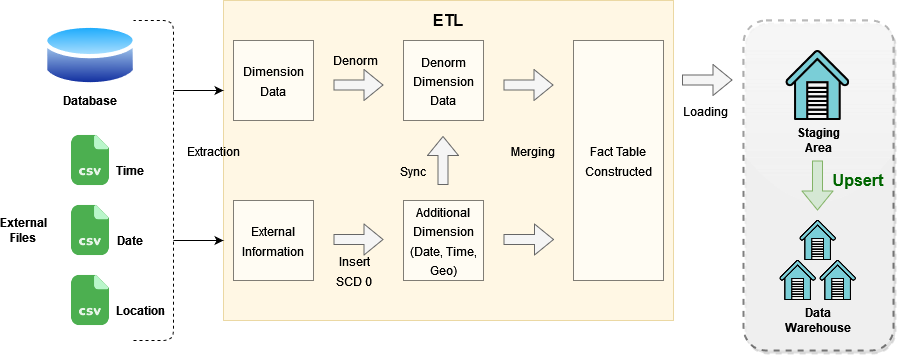

The diagram above was exported from draw.io. Its source (the exported page's mxGraphModel, read from the mxfile embedded in the PNG):
<mxGraphModel dx="1246" dy="448" grid="1" gridSize="10" guides="1" tooltips="1" connect="1" arrows="1" fold="1" page="1" pageScale="1" pageWidth="1169" pageHeight="827" math="0" shadow="0">
  <root>
    <mxCell id="oP95bZkvjM4Bvmj5juxs-0" />
    <mxCell id="oP95bZkvjM4Bvmj5juxs-1" parent="oP95bZkvjM4Bvmj5juxs-0" />
    <mxCell id="-OY_vjvBz0IHWV7tBAff-18" value="" style="rounded=0;whiteSpace=wrap;html=1;shadow=0;glass=0;fontSize=16;strokeWidth=1;opacity=50;fillColor=#fff2cc;strokeColor=#d6b656;" parent="oP95bZkvjM4Bvmj5juxs-1" vertex="1">
      <mxGeometry x="510" y="80" width="450" height="320" as="geometry" />
    </mxCell>
    <mxCell id="702m9bprzwxj5uBdQyj5-6" value="" style="rounded=1;whiteSpace=wrap;html=1;fontSize=16;fontColor=#006600;dashed=1;strokeWidth=2;perimeterSpacing=2;opacity=50;glass=1;shadow=1;" parent="oP95bZkvjM4Bvmj5juxs-1" vertex="1">
      <mxGeometry x="1030" y="100" width="150" height="330" as="geometry" />
    </mxCell>
    <mxCell id="ogsMztmMiZGJMF2guA8L-1" value="" style="shape=image;html=1;verticalAlign=top;verticalLabelPosition=bottom;labelBackgroundColor=#ffffff;imageAspect=0;aspect=fixed;image=https://cdn0.iconfinder.com/data/icons/common-file-extensions-audio-documents/24/ext_csv-128.png" parent="oP95bZkvjM4Bvmj5juxs-1" vertex="1">
      <mxGeometry x="346.81" y="210" width="60" height="60" as="geometry" />
    </mxCell>
    <mxCell id="ogsMztmMiZGJMF2guA8L-4" value="" style="aspect=fixed;perimeter=ellipsePerimeter;html=1;align=center;shadow=0;dashed=0;spacingTop=3;image;image=img/lib/active_directory/database.svg;" parent="oP95bZkvjM4Bvmj5juxs-1" vertex="1">
      <mxGeometry x="329.51" y="100" width="94.59" height="70" as="geometry" />
    </mxCell>
    <mxCell id="ogsMztmMiZGJMF2guA8L-5" value="" style="shape=image;html=1;verticalAlign=top;verticalLabelPosition=bottom;labelBackgroundColor=#ffffff;imageAspect=0;aspect=fixed;image=https://cdn0.iconfinder.com/data/icons/common-file-extensions-audio-documents/24/ext_csv-128.png" parent="oP95bZkvjM4Bvmj5juxs-1" vertex="1">
      <mxGeometry x="346.81" y="280" width="60" height="60" as="geometry" />
    </mxCell>
    <mxCell id="ogsMztmMiZGJMF2guA8L-6" value="" style="shape=image;html=1;verticalAlign=top;verticalLabelPosition=bottom;labelBackgroundColor=#ffffff;imageAspect=0;aspect=fixed;image=https://cdn0.iconfinder.com/data/icons/common-file-extensions-audio-documents/24/ext_csv-128.png" parent="oP95bZkvjM4Bvmj5juxs-1" vertex="1">
      <mxGeometry x="346.81" y="350" width="60" height="60" as="geometry" />
    </mxCell>
    <mxCell id="qTQmD1XSA4alEHEAUnGx-0" value="" style="shape=image;html=1;verticalAlign=top;verticalLabelPosition=bottom;labelBackgroundColor=#ffffff;imageAspect=0;aspect=fixed;image=https://cdn3.iconfinder.com/data/icons/strokeline/128/22_icons-128.png;sketch=0;" parent="oP95bZkvjM4Bvmj5juxs-1" vertex="1">
      <mxGeometry x="1070" y="130" width="70" height="70" as="geometry" />
    </mxCell>
    <mxCell id="qTQmD1XSA4alEHEAUnGx-1" value="" style="shape=image;html=1;verticalAlign=top;verticalLabelPosition=bottom;labelBackgroundColor=#ffffff;imageAspect=0;aspect=fixed;image=https://cdn3.iconfinder.com/data/icons/strokeline/128/22_icons-128.png;sketch=0;" parent="oP95bZkvjM4Bvmj5juxs-1" vertex="1">
      <mxGeometry x="1085" y="300" width="40" height="40" as="geometry" />
    </mxCell>
    <mxCell id="qTQmD1XSA4alEHEAUnGx-2" value="" style="shape=image;html=1;verticalAlign=top;verticalLabelPosition=bottom;labelBackgroundColor=#ffffff;imageAspect=0;aspect=fixed;image=https://cdn3.iconfinder.com/data/icons/strokeline/128/22_icons-128.png;sketch=0;" parent="oP95bZkvjM4Bvmj5juxs-1" vertex="1">
      <mxGeometry x="1105" y="340" width="40" height="40" as="geometry" />
    </mxCell>
    <mxCell id="qTQmD1XSA4alEHEAUnGx-3" value="" style="shape=image;html=1;verticalAlign=top;verticalLabelPosition=bottom;labelBackgroundColor=#ffffff;imageAspect=0;aspect=fixed;image=https://cdn3.iconfinder.com/data/icons/strokeline/128/22_icons-128.png;sketch=0;" parent="oP95bZkvjM4Bvmj5juxs-1" vertex="1">
      <mxGeometry x="1065" y="340" width="40" height="40" as="geometry" />
    </mxCell>
    <mxCell id="qTQmD1XSA4alEHEAUnGx-4" value="Data Warehouse" style="text;html=1;strokeColor=none;fillColor=none;align=center;verticalAlign=middle;whiteSpace=wrap;rounded=0;fontStyle=1" parent="oP95bZkvjM4Bvmj5juxs-1" vertex="1">
      <mxGeometry x="1085" y="390" width="40" height="20" as="geometry" />
    </mxCell>
    <mxCell id="qTQmD1XSA4alEHEAUnGx-5" value="&lt;b&gt;Staging Area&lt;/b&gt;" style="text;html=1;strokeColor=none;fillColor=none;align=center;verticalAlign=middle;whiteSpace=wrap;rounded=0;" parent="oP95bZkvjM4Bvmj5juxs-1" vertex="1">
      <mxGeometry x="1085" y="210" width="40" height="20" as="geometry" />
    </mxCell>
    <mxCell id="qTQmD1XSA4alEHEAUnGx-6" value="" style="shape=flexArrow;endArrow=classic;html=1;fillColor=#d5e8d4;strokeColor=#82b366;" parent="oP95bZkvjM4Bvmj5juxs-1" edge="1">
      <mxGeometry width="50" height="50" relative="1" as="geometry">
        <mxPoint x="1104" y="240" as="sourcePoint" />
        <mxPoint x="1104" y="290" as="targetPoint" />
      </mxGeometry>
    </mxCell>
    <mxCell id="qTQmD1XSA4alEHEAUnGx-8" value="Upsert" style="text;html=1;strokeColor=none;fillColor=none;align=center;verticalAlign=middle;whiteSpace=wrap;rounded=0;fontSize=16;fontStyle=1;fontColor=#006600;" parent="oP95bZkvjM4Bvmj5juxs-1" vertex="1">
      <mxGeometry x="1125" y="250" width="40" height="20" as="geometry" />
    </mxCell>
    <mxCell id="qTQmD1XSA4alEHEAUnGx-11" value="" style="endArrow=none;dashed=1;html=1;edgeStyle=elbowEdgeStyle;" parent="oP95bZkvjM4Bvmj5juxs-1" edge="1">
      <mxGeometry width="50" height="50" relative="1" as="geometry">
        <mxPoint x="420" y="420" as="sourcePoint" />
        <mxPoint x="420" y="100" as="targetPoint" />
        <Array as="points">
          <mxPoint x="460" y="260" />
        </Array>
      </mxGeometry>
    </mxCell>
    <mxCell id="qTQmD1XSA4alEHEAUnGx-14" value="" style="endArrow=classic;html=1;" parent="oP95bZkvjM4Bvmj5juxs-1" edge="1">
      <mxGeometry width="50" height="50" relative="1" as="geometry">
        <mxPoint x="460" y="170" as="sourcePoint" />
        <mxPoint x="510" y="170" as="targetPoint" />
      </mxGeometry>
    </mxCell>
    <mxCell id="702m9bprzwxj5uBdQyj5-0" value="&lt;b&gt;Database&lt;/b&gt;" style="text;html=1;strokeColor=none;fillColor=none;align=center;verticalAlign=middle;whiteSpace=wrap;rounded=0;" parent="oP95bZkvjM4Bvmj5juxs-1" vertex="1">
      <mxGeometry x="356.81" y="170" width="40" height="20" as="geometry" />
    </mxCell>
    <mxCell id="702m9bprzwxj5uBdQyj5-1" value="&lt;b&gt;External Files&lt;/b&gt;" style="text;html=1;strokeColor=none;fillColor=none;align=center;verticalAlign=middle;whiteSpace=wrap;rounded=0;" parent="oP95bZkvjM4Bvmj5juxs-1" vertex="1">
      <mxGeometry x="289.51" y="300" width="40" height="20" as="geometry" />
    </mxCell>
    <mxCell id="702m9bprzwxj5uBdQyj5-2" value="&lt;b&gt;Time&lt;/b&gt;" style="text;html=1;strokeColor=none;fillColor=none;align=center;verticalAlign=middle;whiteSpace=wrap;rounded=0;" parent="oP95bZkvjM4Bvmj5juxs-1" vertex="1">
      <mxGeometry x="396.81" y="240" width="40" height="20" as="geometry" />
    </mxCell>
    <mxCell id="702m9bprzwxj5uBdQyj5-3" value="&lt;b&gt;Date&lt;/b&gt;" style="text;html=1;strokeColor=none;fillColor=none;align=center;verticalAlign=middle;whiteSpace=wrap;rounded=0;" parent="oP95bZkvjM4Bvmj5juxs-1" vertex="1">
      <mxGeometry x="396.81" y="310" width="40" height="20" as="geometry" />
    </mxCell>
    <mxCell id="702m9bprzwxj5uBdQyj5-5" value="&lt;b&gt;Location&lt;/b&gt;" style="text;html=1;strokeColor=none;fillColor=none;align=center;verticalAlign=middle;whiteSpace=wrap;rounded=0;" parent="oP95bZkvjM4Bvmj5juxs-1" vertex="1">
      <mxGeometry x="406.81" y="380" width="40" height="20" as="geometry" />
    </mxCell>
    <mxCell id="-OY_vjvBz0IHWV7tBAff-0" value="&lt;font style=&quot;font-size: 12px&quot;&gt;Dimension Data&lt;/font&gt;" style="whiteSpace=wrap;html=1;aspect=fixed;shadow=0;glass=0;fontSize=16;strokeWidth=1;opacity=50;" parent="oP95bZkvjM4Bvmj5juxs-1" vertex="1">
      <mxGeometry x="520" y="120" width="80" height="80" as="geometry" />
    </mxCell>
    <mxCell id="-OY_vjvBz0IHWV7tBAff-1" value="&lt;font style=&quot;font-size: 12px&quot;&gt;Denorm Dimension Data&lt;/font&gt;" style="whiteSpace=wrap;html=1;aspect=fixed;shadow=0;glass=0;fontSize=16;strokeWidth=1;opacity=50;" parent="oP95bZkvjM4Bvmj5juxs-1" vertex="1">
      <mxGeometry x="690" y="120" width="80" height="80" as="geometry" />
    </mxCell>
    <mxCell id="-OY_vjvBz0IHWV7tBAff-2" value="&lt;font style=&quot;font-size: 12px&quot;&gt;External Information&lt;/font&gt;" style="whiteSpace=wrap;html=1;aspect=fixed;shadow=0;glass=0;fontSize=16;strokeWidth=1;opacity=50;" parent="oP95bZkvjM4Bvmj5juxs-1" vertex="1">
      <mxGeometry x="520" y="280" width="80" height="80" as="geometry" />
    </mxCell>
    <mxCell id="-OY_vjvBz0IHWV7tBAff-4" value="" style="shape=flexArrow;endArrow=classic;html=1;fillColor=#f5f5f5;strokeColor=#666666;" parent="oP95bZkvjM4Bvmj5juxs-1" edge="1">
      <mxGeometry width="50" height="50" relative="1" as="geometry">
        <mxPoint x="620" y="164.5" as="sourcePoint" />
        <mxPoint x="670" y="164.5" as="targetPoint" />
      </mxGeometry>
    </mxCell>
    <mxCell id="-OY_vjvBz0IHWV7tBAff-5" value="" style="endArrow=classic;html=1;" parent="oP95bZkvjM4Bvmj5juxs-1" edge="1">
      <mxGeometry width="50" height="50" relative="1" as="geometry">
        <mxPoint x="460" y="320" as="sourcePoint" />
        <mxPoint x="510" y="320" as="targetPoint" />
      </mxGeometry>
    </mxCell>
    <mxCell id="-OY_vjvBz0IHWV7tBAff-6" value="&lt;font style=&quot;font-size: 12px&quot;&gt;Additional Dimension (Date, Time, Geo)&lt;/font&gt;" style="whiteSpace=wrap;html=1;aspect=fixed;shadow=0;glass=0;fontSize=16;strokeWidth=1;opacity=50;" parent="oP95bZkvjM4Bvmj5juxs-1" vertex="1">
      <mxGeometry x="690" y="280" width="80" height="80" as="geometry" />
    </mxCell>
    <mxCell id="-OY_vjvBz0IHWV7tBAff-12" value="&lt;font style=&quot;font-size: 12px&quot;&gt;Fact Table Constructed&lt;/font&gt;" style="rounded=0;whiteSpace=wrap;html=1;shadow=0;glass=0;fontSize=16;strokeWidth=1;opacity=50;" parent="oP95bZkvjM4Bvmj5juxs-1" vertex="1">
      <mxGeometry x="860" y="120" width="90" height="240" as="geometry" />
    </mxCell>
    <mxCell id="-OY_vjvBz0IHWV7tBAff-13" value="" style="shape=flexArrow;endArrow=classic;html=1;fillColor=#f5f5f5;strokeColor=#666666;" parent="oP95bZkvjM4Bvmj5juxs-1" edge="1">
      <mxGeometry width="50" height="50" relative="1" as="geometry">
        <mxPoint x="790" y="164.5" as="sourcePoint" />
        <mxPoint x="840" y="164.5" as="targetPoint" />
      </mxGeometry>
    </mxCell>
    <mxCell id="-OY_vjvBz0IHWV7tBAff-14" value="" style="shape=flexArrow;endArrow=classic;html=1;fillColor=#f5f5f5;strokeColor=#666666;" parent="oP95bZkvjM4Bvmj5juxs-1" edge="1">
      <mxGeometry width="50" height="50" relative="1" as="geometry">
        <mxPoint x="790" y="319" as="sourcePoint" />
        <mxPoint x="840.5" y="319" as="targetPoint" />
      </mxGeometry>
    </mxCell>
    <mxCell id="-OY_vjvBz0IHWV7tBAff-15" value="" style="shape=flexArrow;endArrow=classic;html=1;fillColor=#f5f5f5;strokeColor=#666666;" parent="oP95bZkvjM4Bvmj5juxs-1" edge="1">
      <mxGeometry width="50" height="50" relative="1" as="geometry">
        <mxPoint x="968.5" y="159.5" as="sourcePoint" />
        <mxPoint x="1019" y="159.5" as="targetPoint" />
      </mxGeometry>
    </mxCell>
    <mxCell id="-OY_vjvBz0IHWV7tBAff-16" value="" style="shape=flexArrow;endArrow=classic;html=1;fillColor=#f5f5f5;strokeColor=#666666;" parent="oP95bZkvjM4Bvmj5juxs-1" edge="1">
      <mxGeometry width="50" height="50" relative="1" as="geometry">
        <mxPoint x="620" y="319" as="sourcePoint" />
        <mxPoint x="670" y="319" as="targetPoint" />
      </mxGeometry>
    </mxCell>
    <mxCell id="-OY_vjvBz0IHWV7tBAff-17" value="" style="shape=flexArrow;endArrow=classic;html=1;fillColor=#f5f5f5;strokeColor=#666666;" parent="oP95bZkvjM4Bvmj5juxs-1" edge="1">
      <mxGeometry width="50" height="50" relative="1" as="geometry">
        <mxPoint x="729.5" y="264.5" as="sourcePoint" />
        <mxPoint x="729.5" y="215.5" as="targetPoint" />
      </mxGeometry>
    </mxCell>
    <mxCell id="-OY_vjvBz0IHWV7tBAff-19" value="&lt;b&gt;ETL&lt;/b&gt;" style="text;html=1;strokeColor=none;fillColor=none;align=center;verticalAlign=middle;whiteSpace=wrap;rounded=0;shadow=0;glass=0;fontSize=16;fontColor=#000000;opacity=50;" parent="oP95bZkvjM4Bvmj5juxs-1" vertex="1">
      <mxGeometry x="715" y="90" width="40" height="20" as="geometry" />
    </mxCell>
    <mxCell id="-OY_vjvBz0IHWV7tBAff-20" value="&lt;font style=&quot;font-size: 12px&quot;&gt;Extraction&lt;/font&gt;" style="text;html=1;strokeColor=none;fillColor=none;align=center;verticalAlign=middle;whiteSpace=wrap;rounded=0;shadow=0;glass=0;fontSize=16;fontColor=#000000;opacity=50;" parent="oP95bZkvjM4Bvmj5juxs-1" vertex="1">
      <mxGeometry x="480" y="220" width="40" height="20" as="geometry" />
    </mxCell>
    <mxCell id="-OY_vjvBz0IHWV7tBAff-21" value="&lt;font style=&quot;font-size: 12px&quot;&gt;Denorm&lt;/font&gt;" style="text;html=1;strokeColor=none;fillColor=none;align=center;verticalAlign=middle;whiteSpace=wrap;rounded=0;shadow=0;glass=0;fontSize=16;fontColor=#000000;opacity=50;" parent="oP95bZkvjM4Bvmj5juxs-1" vertex="1">
      <mxGeometry x="622" y="129" width="40" height="20" as="geometry" />
    </mxCell>
    <mxCell id="-OY_vjvBz0IHWV7tBAff-22" value="&lt;div&gt;&lt;font style=&quot;font-size: 12px&quot;&gt;Insert&lt;/font&gt;&lt;/div&gt;&lt;font style=&quot;font-size: 12px&quot;&gt;SCD 0&lt;/font&gt;" style="text;html=1;strokeColor=none;fillColor=none;align=center;verticalAlign=middle;whiteSpace=wrap;rounded=0;shadow=0;glass=0;fontSize=16;fontColor=#000000;opacity=50;" parent="oP95bZkvjM4Bvmj5juxs-1" vertex="1">
      <mxGeometry x="621" y="340" width="40" height="20" as="geometry" />
    </mxCell>
    <mxCell id="-OY_vjvBz0IHWV7tBAff-24" value="&lt;font style=&quot;font-size: 12px&quot;&gt;Loading&lt;/font&gt;" style="text;html=1;strokeColor=none;fillColor=none;align=center;verticalAlign=middle;whiteSpace=wrap;rounded=0;shadow=0;glass=0;fontSize=16;fontColor=#000000;opacity=50;" parent="oP95bZkvjM4Bvmj5juxs-1" vertex="1">
      <mxGeometry x="972" y="180" width="40" height="20" as="geometry" />
    </mxCell>
    <mxCell id="-OY_vjvBz0IHWV7tBAff-25" value="&lt;font style=&quot;font-size: 12px&quot;&gt;Merging &lt;/font&gt;" style="text;html=1;strokeColor=none;fillColor=none;align=center;verticalAlign=middle;whiteSpace=wrap;rounded=0;shadow=0;glass=0;fontSize=16;fontColor=#000000;opacity=50;" parent="oP95bZkvjM4Bvmj5juxs-1" vertex="1">
      <mxGeometry x="800" y="220" width="40" height="20" as="geometry" />
    </mxCell>
    <mxCell id="ky3zmqlS3vWJ6_NGJuN1-0" value="&lt;font style=&quot;font-size: 12px&quot;&gt;Sync&lt;/font&gt;" style="text;html=1;strokeColor=none;fillColor=none;align=center;verticalAlign=middle;whiteSpace=wrap;rounded=0;shadow=0;glass=0;fontSize=16;fontColor=#000000;opacity=50;" parent="oP95bZkvjM4Bvmj5juxs-1" vertex="1">
      <mxGeometry x="680" y="240" width="40" height="20" as="geometry" />
    </mxCell>
  </root>
</mxGraphModel>